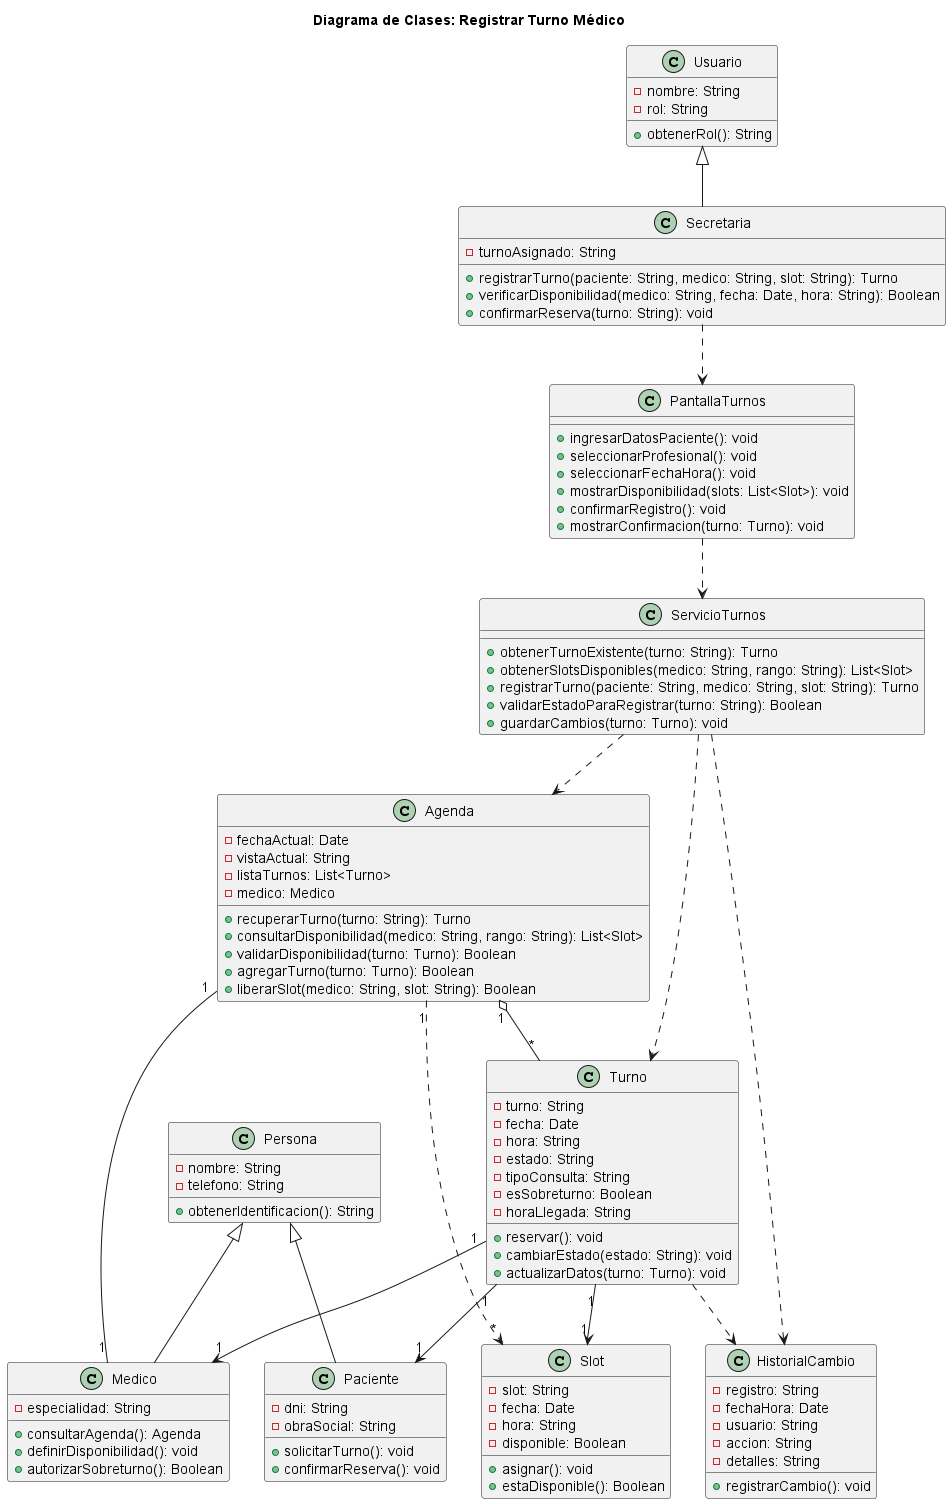

The diagram above was rendered by PlantUML. Its source (embedded in the PNG):
@startuml 01-clases-registrar-turno-medico-01
title Diagrama de Clases: Registrar Turno Médico

class Persona {
  - nombre: String
  - telefono: String
  + obtenerIdentificacion(): String
}

class Usuario {
  - nombre: String
  - rol: String
  + obtenerRol(): String
}

class Paciente {
  - dni: String
  - obraSocial: String
  + solicitarTurno(): void
  + confirmarReserva(): void
}

class Secretaria {
  - turnoAsignado: String
  + registrarTurno(paciente: String, medico: String, slot: String): Turno
  + verificarDisponibilidad(medico: String, fecha: Date, hora: String): Boolean
  + confirmarReserva(turno: String): void
}

class Medico {
  - especialidad: String
  + consultarAgenda(): Agenda
  + definirDisponibilidad(): void
  + autorizarSobreturno(): Boolean
}

class Agenda {
  - fechaActual: Date
  - vistaActual: String
  - listaTurnos: List<Turno>
  - medico: Medico
  + recuperarTurno(turno: String): Turno
  + consultarDisponibilidad(medico: String, rango: String): List<Slot>
  + validarDisponibilidad(turno: Turno): Boolean
  + agregarTurno(turno: Turno): Boolean
  + liberarSlot(medico: String, slot: String): Boolean
}

class Turno {
  - turno: String
  - fecha: Date
  - hora: String
  - estado: String
  - tipoConsulta: String
  - esSobreturno: Boolean
  - horaLlegada: String
  + reservar(): void
  + cambiarEstado(estado: String): void
  + actualizarDatos(turno: Turno): void
}

class Slot {
  - slot: String
  - fecha: Date
  - hora: String
  - disponible: Boolean
  + asignar(): void
  + estaDisponible(): Boolean
}

class HistorialCambio {
  - registro: String
  - fechaHora: Date
  - usuario: String
  - accion: String
  - detalles: String
  + registrarCambio(): void
}

class ServicioTurnos {
  + obtenerTurnoExistente(turno: String): Turno
  + obtenerSlotsDisponibles(medico: String, rango: String): List<Slot>
  + registrarTurno(paciente: String, medico: String, slot: String): Turno
  + validarEstadoParaRegistrar(turno: String): Boolean
  + guardarCambios(turno: Turno): void
}

class PantallaTurnos {
  + ingresarDatosPaciente(): void
  + seleccionarProfesional(): void
  + seleccionarFechaHora(): void
  + mostrarDisponibilidad(slots: List<Slot>): void
  + confirmarRegistro(): void
  + mostrarConfirmacion(turno: Turno): void
}

Persona <|-- Paciente
Persona <|-- Medico
Usuario <|-- Secretaria

Agenda "1" o-- "*" Turno
Agenda "1" -- "1" Medico
Turno "1" --> "1" Paciente
Turno "1" --> "1" Medico
Turno "1" --> "1" Slot
Agenda "1" ..> "*" Slot
ServicioTurnos ..> Agenda
ServicioTurnos ..> Turno
ServicioTurnos ..> HistorialCambio
PantallaTurnos ..> ServicioTurnos
Secretaria ..> PantallaTurnos
Turno ..> HistorialCambio

@enduml